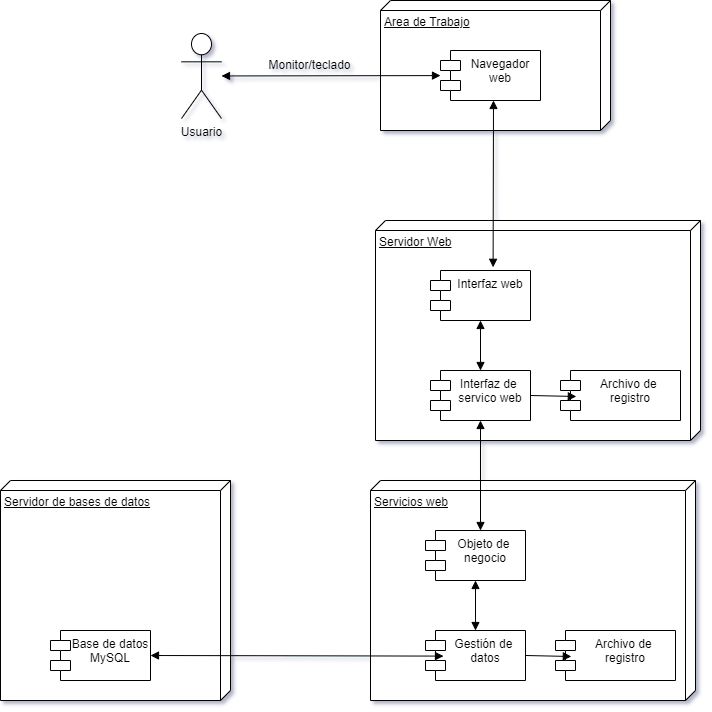

The diagram above was exported from draw.io. Its source (the exported page's mxGraphModel, read from the mxfile embedded in the PNG):
<mxGraphModel dx="1278" dy="571" grid="1" gridSize="10" guides="1" tooltips="1" connect="1" arrows="1" fold="1" page="1" pageScale="1" pageWidth="827" pageHeight="1169" math="0" shadow="0">
  <root>
    <mxCell id="0" />
    <mxCell id="1" parent="0" />
    <mxCell id="N_gf8Ax3CTTT9Q-KiiUT-1" value="Area de Trabajo" style="verticalAlign=top;align=left;spacingTop=8;spacingLeft=2;spacingRight=12;shape=cube;size=10;direction=south;fontStyle=4;html=1;" vertex="1" parent="1">
      <mxGeometry x="540" y="70" width="230" height="130" as="geometry" />
    </mxCell>
    <mxCell id="N_gf8Ax3CTTT9Q-KiiUT-2" value="Navegador&#10;web" style="shape=module;align=left;spacingLeft=20;align=center;verticalAlign=top;" vertex="1" parent="1">
      <mxGeometry x="600" y="120" width="100" height="50" as="geometry" />
    </mxCell>
    <mxCell id="N_gf8Ax3CTTT9Q-KiiUT-3" value="Usuario" style="shape=umlActor;verticalLabelPosition=bottom;verticalAlign=top;html=1;" vertex="1" parent="1">
      <mxGeometry x="341" y="103" width="40" height="85" as="geometry" />
    </mxCell>
    <mxCell id="N_gf8Ax3CTTT9Q-KiiUT-6" value="" style="endArrow=block;startArrow=block;endFill=1;startFill=1;html=1;rounded=0;" edge="1" parent="1" source="N_gf8Ax3CTTT9Q-KiiUT-3" target="N_gf8Ax3CTTT9Q-KiiUT-2">
      <mxGeometry width="160" relative="1" as="geometry">
        <mxPoint x="510" y="220" as="sourcePoint" />
        <mxPoint x="670" y="220" as="targetPoint" />
      </mxGeometry>
    </mxCell>
    <mxCell id="N_gf8Ax3CTTT9Q-KiiUT-8" value="Monitor/teclado" style="text;html=1;align=center;verticalAlign=middle;resizable=0;points=[];autosize=1;strokeColor=none;fillColor=none;" vertex="1" parent="1">
      <mxGeometry x="414" y="120" width="110" height="30" as="geometry" />
    </mxCell>
    <mxCell id="N_gf8Ax3CTTT9Q-KiiUT-9" value="Servidor Web" style="verticalAlign=top;align=left;spacingTop=8;spacingLeft=2;spacingRight=12;shape=cube;size=10;direction=south;fontStyle=4;html=1;" vertex="1" parent="1">
      <mxGeometry x="535" y="290" width="325" height="220" as="geometry" />
    </mxCell>
    <mxCell id="N_gf8Ax3CTTT9Q-KiiUT-10" value="Interfaz web" style="shape=module;align=left;spacingLeft=20;align=center;verticalAlign=top;" vertex="1" parent="1">
      <mxGeometry x="590" y="340" width="100" height="50" as="geometry" />
    </mxCell>
    <mxCell id="N_gf8Ax3CTTT9Q-KiiUT-11" value="Interfaz de &#10;servico web" style="shape=module;align=left;spacingLeft=20;align=center;verticalAlign=top;" vertex="1" parent="1">
      <mxGeometry x="590" y="440" width="100" height="50" as="geometry" />
    </mxCell>
    <mxCell id="N_gf8Ax3CTTT9Q-KiiUT-12" value="Archivo de &#10;registro" style="shape=module;align=left;spacingLeft=20;align=center;verticalAlign=top;" vertex="1" parent="1">
      <mxGeometry x="720" y="440" width="120" height="50" as="geometry" />
    </mxCell>
    <mxCell id="N_gf8Ax3CTTT9Q-KiiUT-15" value="" style="html=1;verticalAlign=bottom;endArrow=block;rounded=0;exitX=1;exitY=0.5;exitDx=0;exitDy=0;entryX=0.132;entryY=0.52;entryDx=0;entryDy=0;entryPerimeter=0;" edge="1" parent="1" source="N_gf8Ax3CTTT9Q-KiiUT-11" target="N_gf8Ax3CTTT9Q-KiiUT-12">
      <mxGeometry width="80" relative="1" as="geometry">
        <mxPoint x="730" y="390" as="sourcePoint" />
        <mxPoint x="810" y="390" as="targetPoint" />
      </mxGeometry>
    </mxCell>
    <mxCell id="N_gf8Ax3CTTT9Q-KiiUT-16" value="" style="endArrow=block;startArrow=block;endFill=1;startFill=1;html=1;rounded=0;exitX=0.5;exitY=1;exitDx=0;exitDy=0;entryX=0.626;entryY=-0.064;entryDx=0;entryDy=0;entryPerimeter=0;" edge="1" parent="1" target="N_gf8Ax3CTTT9Q-KiiUT-10">
      <mxGeometry width="160" relative="1" as="geometry">
        <mxPoint x="653" y="170" as="sourcePoint" />
        <mxPoint x="644.2820512820513" y="340" as="targetPoint" />
      </mxGeometry>
    </mxCell>
    <mxCell id="N_gf8Ax3CTTT9Q-KiiUT-18" value="" style="endArrow=block;startArrow=block;endFill=1;startFill=1;html=1;rounded=0;exitX=0.5;exitY=0;exitDx=0;exitDy=0;entryX=0.5;entryY=1;entryDx=0;entryDy=0;" edge="1" parent="1" source="N_gf8Ax3CTTT9Q-KiiUT-11" target="N_gf8Ax3CTTT9Q-KiiUT-10">
      <mxGeometry width="160" relative="1" as="geometry">
        <mxPoint x="590" y="320" as="sourcePoint" />
        <mxPoint x="750" y="320" as="targetPoint" />
      </mxGeometry>
    </mxCell>
    <mxCell id="N_gf8Ax3CTTT9Q-KiiUT-19" value="Servicios web" style="verticalAlign=top;align=left;spacingTop=8;spacingLeft=2;spacingRight=12;shape=cube;size=10;direction=south;fontStyle=4;html=1;" vertex="1" parent="1">
      <mxGeometry x="530" y="550" width="325" height="220" as="geometry" />
    </mxCell>
    <mxCell id="N_gf8Ax3CTTT9Q-KiiUT-20" value="Objeto de &#10;negocio" style="shape=module;align=left;spacingLeft=20;align=center;verticalAlign=top;" vertex="1" parent="1">
      <mxGeometry x="585" y="600" width="100" height="50" as="geometry" />
    </mxCell>
    <mxCell id="N_gf8Ax3CTTT9Q-KiiUT-21" value="Gestión de &#10;datos" style="shape=module;align=left;spacingLeft=20;align=center;verticalAlign=top;" vertex="1" parent="1">
      <mxGeometry x="585" y="700" width="100" height="50" as="geometry" />
    </mxCell>
    <mxCell id="N_gf8Ax3CTTT9Q-KiiUT-22" value="Archivo de &#10;registro" style="shape=module;align=left;spacingLeft=20;align=center;verticalAlign=top;" vertex="1" parent="1">
      <mxGeometry x="715" y="700" width="120" height="50" as="geometry" />
    </mxCell>
    <mxCell id="N_gf8Ax3CTTT9Q-KiiUT-23" value="" style="html=1;verticalAlign=bottom;endArrow=block;rounded=0;exitX=1;exitY=0.5;exitDx=0;exitDy=0;entryX=0.132;entryY=0.52;entryDx=0;entryDy=0;entryPerimeter=0;" edge="1" parent="1" source="N_gf8Ax3CTTT9Q-KiiUT-21" target="N_gf8Ax3CTTT9Q-KiiUT-22">
      <mxGeometry width="80" relative="1" as="geometry">
        <mxPoint x="725" y="650" as="sourcePoint" />
        <mxPoint x="805" y="650" as="targetPoint" />
      </mxGeometry>
    </mxCell>
    <mxCell id="N_gf8Ax3CTTT9Q-KiiUT-24" value="" style="endArrow=block;startArrow=block;endFill=1;startFill=1;html=1;rounded=0;exitX=0.5;exitY=0;exitDx=0;exitDy=0;entryX=0.5;entryY=1;entryDx=0;entryDy=0;" edge="1" parent="1" source="N_gf8Ax3CTTT9Q-KiiUT-21" target="N_gf8Ax3CTTT9Q-KiiUT-20">
      <mxGeometry width="160" relative="1" as="geometry">
        <mxPoint x="585" y="580" as="sourcePoint" />
        <mxPoint x="745" y="580" as="targetPoint" />
      </mxGeometry>
    </mxCell>
    <mxCell id="N_gf8Ax3CTTT9Q-KiiUT-25" value="" style="endArrow=block;startArrow=block;endFill=1;startFill=1;html=1;rounded=0;exitX=0.5;exitY=1;exitDx=0;exitDy=0;" edge="1" parent="1" source="N_gf8Ax3CTTT9Q-KiiUT-11">
      <mxGeometry width="160" relative="1" as="geometry">
        <mxPoint x="390" y="620" as="sourcePoint" />
        <mxPoint x="640" y="600" as="targetPoint" />
      </mxGeometry>
    </mxCell>
    <mxCell id="N_gf8Ax3CTTT9Q-KiiUT-26" value="Servidor de bases de datos" style="verticalAlign=top;align=left;spacingTop=8;spacingLeft=2;spacingRight=12;shape=cube;size=10;direction=south;fontStyle=4;html=1;" vertex="1" parent="1">
      <mxGeometry x="160" y="550" width="230" height="220" as="geometry" />
    </mxCell>
    <mxCell id="N_gf8Ax3CTTT9Q-KiiUT-27" value="Base de datos&#10;MySQL" style="shape=module;align=left;spacingLeft=20;align=center;verticalAlign=top;" vertex="1" parent="1">
      <mxGeometry x="210" y="700" width="100" height="50" as="geometry" />
    </mxCell>
    <mxCell id="N_gf8Ax3CTTT9Q-KiiUT-28" value="" style="endArrow=block;startArrow=block;endFill=1;startFill=1;html=1;rounded=0;exitX=1;exitY=0.5;exitDx=0;exitDy=0;entryX=0.18;entryY=0.512;entryDx=0;entryDy=0;entryPerimeter=0;" edge="1" parent="1" source="N_gf8Ax3CTTT9Q-KiiUT-27" target="N_gf8Ax3CTTT9Q-KiiUT-21">
      <mxGeometry width="160" relative="1" as="geometry">
        <mxPoint x="330" y="730" as="sourcePoint" />
        <mxPoint x="490" y="730" as="targetPoint" />
      </mxGeometry>
    </mxCell>
  </root>
</mxGraphModel>